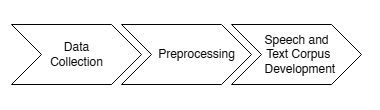

The diagram above was exported from draw.io. Its source (the exported page's mxGraphModel, read from the mxfile embedded in the PNG):
<mxGraphModel dx="1188" dy="651" grid="1" gridSize="10" guides="1" tooltips="1" connect="1" arrows="1" fold="1" page="1" pageScale="1" pageWidth="1100" pageHeight="850" math="0" shadow="0">
  <root>
    <mxCell id="0" />
    <mxCell id="1" parent="0" />
    <mxCell id="2" value="" style="rounded=0;whiteSpace=wrap;html=1;strokeColor=none;" vertex="1" parent="1">
      <mxGeometry x="139" y="345" width="380" height="110" as="geometry" />
    </mxCell>
    <mxCell id="3" value="Data&lt;div&gt;Collection&lt;/div&gt;" style="html=1;shadow=0;dashed=0;align=center;verticalAlign=middle;shape=mxgraph.arrows2.arrow;dy=0;dx=30;notch=30;" vertex="1" parent="1">
      <mxGeometry x="150" y="370" width="130" height="60" as="geometry" />
    </mxCell>
    <mxCell id="4" value="&amp;nbsp; &amp;nbsp; &amp;nbsp; Preprocessing" style="html=1;shadow=0;dashed=0;align=center;verticalAlign=middle;shape=mxgraph.arrows2.arrow;dy=0;dx=30;notch=30;" vertex="1" parent="1">
      <mxGeometry x="260" y="370" width="130" height="60" as="geometry" />
    </mxCell>
    <mxCell id="5" value="Speech and&lt;div&gt;&amp;nbsp;Text Corpus&lt;/div&gt;&lt;div&gt;&amp;nbsp; Development&lt;/div&gt;" style="html=1;shadow=0;dashed=0;align=center;verticalAlign=middle;shape=mxgraph.arrows2.arrow;dy=0;dx=30;notch=30;" vertex="1" parent="1">
      <mxGeometry x="370" y="370" width="130" height="60" as="geometry" />
    </mxCell>
  </root>
</mxGraphModel>